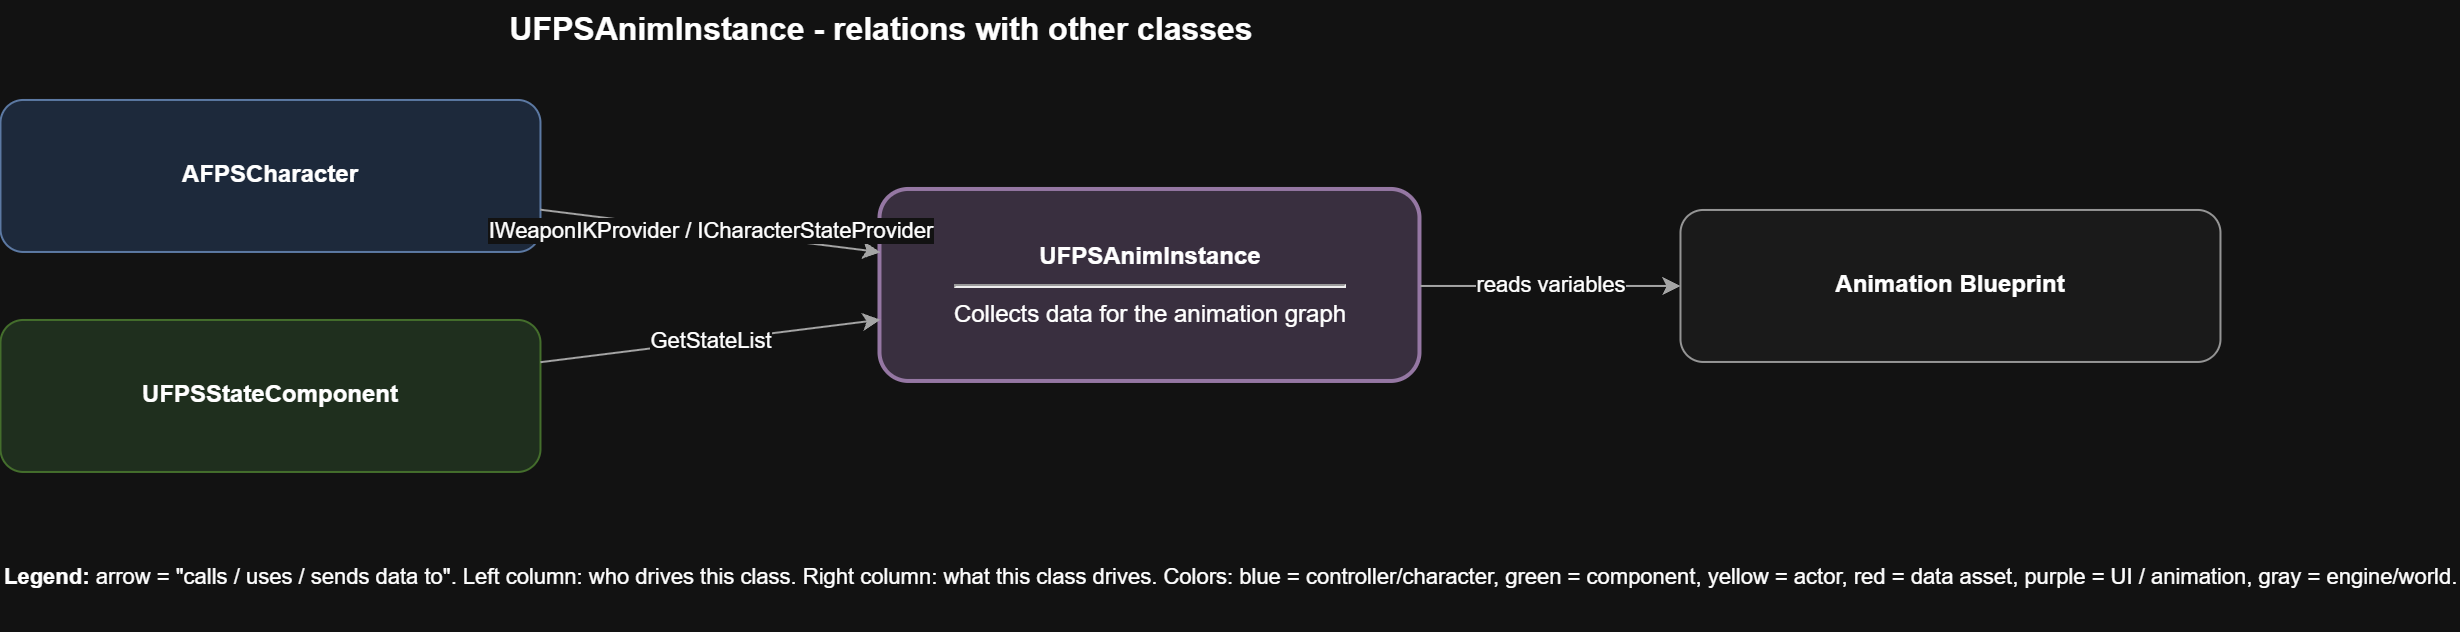

The diagram above was exported from draw.io. Its source (the exported page's mxGraphModel, read from the mxfile embedded in the PNG):
<mxGraphModel dx="1701" dy="1094" grid="1" gridSize="10" guides="1" tooltips="1" connect="1" arrows="1" fold="1" page="1" pageScale="1" pageWidth="1654" pageHeight="1169" math="0" shadow="0">
  <root>
    <mxCell id="0" />
    <mxCell id="1" parent="0" />
    <mxCell id="3zBacHS96V2pQwseC4tK-72" parent="1" style="text;html=1;align=center;verticalAlign=middle;fontStyle=1;fontSize=16;" value="UFPSAnimInstance - relations with other classes" vertex="1">
      <mxGeometry height="30" width="880" x="260.73913043478274" y="259.47826086956525" as="geometry" />
    </mxCell>
    <mxCell id="3zBacHS96V2pQwseC4tK-73" parent="1" style="rounded=1;whiteSpace=wrap;html=1;fillColor=#e1d5e7;strokeColor=#9673a6;strokeWidth=2;" value="&lt;b&gt;UFPSAnimInstance&lt;/b&gt;&lt;hr&gt;Collects data for the animation graph" vertex="1">
      <mxGeometry height="96" width="270" x="700.7391304347827" y="354.47826086956525" as="geometry" />
    </mxCell>
    <mxCell id="3zBacHS96V2pQwseC4tK-74" parent="1" style="rounded=1;whiteSpace=wrap;html=1;fillColor=#dae8fc;strokeColor=#6c8ebf;" value="&lt;b&gt;AFPSCharacter&lt;/b&gt;" vertex="1">
      <mxGeometry height="76" width="270" x="260.73913043478274" y="309.47826086956525" as="geometry" />
    </mxCell>
    <mxCell id="3zBacHS96V2pQwseC4tK-75" edge="1" parent="1" source="3zBacHS96V2pQwseC4tK-74" style="endArrow=classic;html=1;rounded=0;strokeColor=#555555;fontSize=11;labelBackgroundColor=#ffffff;" target="3zBacHS96V2pQwseC4tK-73" value="IWeaponIKProvider / ICharacterStateProvider">
      <mxGeometry relative="1" as="geometry" />
    </mxCell>
    <mxCell id="3zBacHS96V2pQwseC4tK-76" parent="1" style="rounded=1;whiteSpace=wrap;html=1;fillColor=#d5e8d4;strokeColor=#82b366;" value="&lt;b&gt;UFPSStateComponent&lt;/b&gt;" vertex="1">
      <mxGeometry height="76" width="270" x="260.73913043478274" y="419.47826086956525" as="geometry" />
    </mxCell>
    <mxCell id="3zBacHS96V2pQwseC4tK-77" edge="1" parent="1" source="3zBacHS96V2pQwseC4tK-76" style="endArrow=classic;html=1;rounded=0;strokeColor=#555555;fontSize=11;labelBackgroundColor=#ffffff;" target="3zBacHS96V2pQwseC4tK-73" value="GetStateList">
      <mxGeometry relative="1" as="geometry" />
    </mxCell>
    <mxCell id="3zBacHS96V2pQwseC4tK-78" parent="1" style="rounded=1;whiteSpace=wrap;html=1;fillColor=#f5f5f5;strokeColor=#666666;" value="&lt;b&gt;Animation Blueprint&lt;/b&gt;" vertex="1">
      <mxGeometry height="76" width="270" x="1100.7391304347827" y="364.47826086956525" as="geometry" />
    </mxCell>
    <mxCell id="3zBacHS96V2pQwseC4tK-79" edge="1" parent="1" source="3zBacHS96V2pQwseC4tK-73" style="endArrow=classic;html=1;rounded=0;strokeColor=#555555;fontSize=11;labelBackgroundColor=#ffffff;" target="3zBacHS96V2pQwseC4tK-78" value="reads variables">
      <mxGeometry relative="1" as="geometry" />
    </mxCell>
    <mxCell id="3zBacHS96V2pQwseC4tK-80" parent="1" style="text;html=1;align=left;verticalAlign=top;fontSize=11;" value="&lt;b&gt;Legend:&lt;/b&gt; arrow = &quot;calls / uses / sends data to&quot;. Left column: who drives this class. Right column: what this class drives. Colors: blue = controller/character, green = component, yellow = actor, red = data asset, purple = UI / animation, gray = engine/world." vertex="1">
      <mxGeometry height="40" width="880" x="260.73913043478274" y="535.4782608695652" as="geometry" />
    </mxCell>
  </root>
</mxGraphModel>